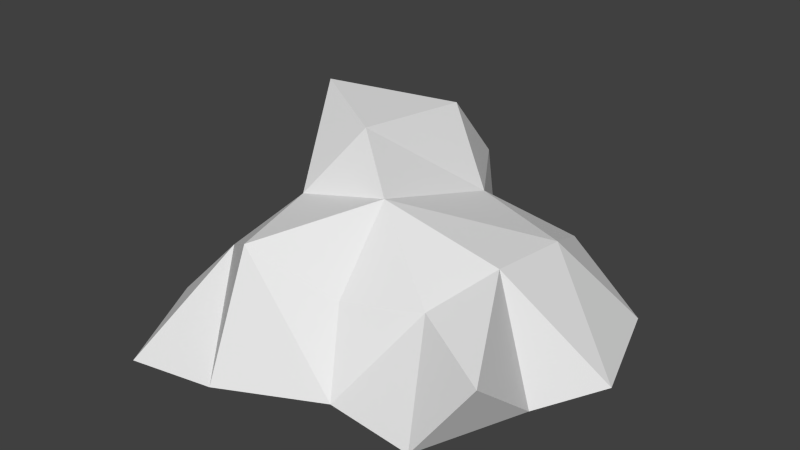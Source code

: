 # Source: r1.blend  (saved by Blender 2.63.0; exported with 4.5.12 LTS)
import bpy
from mathutils import Matrix  # noqa: F401  (used for matrix-valued properties, if any)

bpy.ops.wm.read_factory_settings(use_empty=True)
scene = bpy.context.scene
scene.name = 'Scene'

# ---- collections
col_collection_1 = bpy.data.collections.new('Collection 1'); scene.collection.children.link(col_collection_1)

# ---- materials (node trees are filled in below, after node groups)
mat_material = bpy.data.materials.new('Material')
mat_material.alpha_threshold = 0.0
mat_material.use_transparent_shadow = False
mat_material.roughness = 0.5
mat_material.line_color = (0.0, 0.0, 0.0, 1.0)

# ---- material node trees

# ---- world
world_world = bpy.data.worlds.new('World'); scene.world = world_world
world_world.color = (0.05088, 0.05088, 0.05088)
world_world.use_sun_shadow = False
world_world.sun_shadow_jitter_overblur = 0.0
world_world.cycles.sampling_method = 'MANUAL'
world_world.cycles.sample_map_resolution = 256

# ---- meshes
me_plane = bpy.data.meshes.new('Plane')
me_plane.from_pydata([(0.1142, -0.5355, -0.01502), (0.08525, -0.3805, -0.01502), (0.1338, -0.09002, -0.01502), (0.02986, -0.2076, -0.01502), (0.04775, -0.7144, -0.01502), (0.1849, -0.9707, -0.01502), (0.3697, -0.935, -0.01502), (0.5844, -0.8276, -0.01502), (0.7879, -0.8473, -0.01502), (0.8807, -0.6087, -0.01502), (0.96, -0.4461, -0.01502), (0.8756, -0.1915, -0.01502), (0.6976, -0.06448, -0.01502), (0.4651, -0.1241, -0.01502), (0.2803, -0.1062, -0.01502), (0.8949, -0.799, 0.1432), (0.7066, -0.7004, 0.1728), (0.5373, -0.7461, 0.1519), (0.5086, -0.5813, 0.2952), (0.4107, -0.5216, 0.3991), (0.2298, -0.4279, 0.4337), (0.1442, -0.2947, 0.2716), (0.7613, -0.55, 0.2177), (0.7608, -0.3485, 0.1936), (0.5307, -0.2795, 0.2102), (0.4164, -0.2325, 0.369), (0.3922, -0.069, 0.1975), (0.6855, -0.1523, 0.1011), (0.2259, -0.1689, 0.3253), (0.2095, -0.5129, 0.0991), (0.2056, -0.7058, 0.1436), (0.3687, -0.8212, 0.2474), (0.3065, -0.5995, 0.2525)], [], [(27, 23, 11), (24, 23, 27), (11, 23, 10), (22, 10, 23), (22, 9, 10), (15, 9, 22), (8, 9, 15), (13, 27, 12), (22, 23, 18), (13, 24, 27), (13, 26, 24), (26, 25, 24), (14, 26, 13), (12, 27, 11), (23, 24, 18), (14, 28, 26), (16, 22, 18), (22, 16, 15), (18, 17, 16), (3, 21, 2), (28, 14, 2), (2, 21, 28), (21, 20, 28), (1, 21, 3), (26, 28, 25), (28, 20, 25), (19, 18, 24), (25, 19, 24), (32, 20, 21), (20, 19, 25), (32, 21, 29), (32, 19, 20), (0, 29, 1), (21, 1, 29), (32, 18, 19), (32, 31, 18), (31, 17, 18), (6, 7, 31), (31, 32, 30), (16, 8, 15), (7, 8, 16), (31, 7, 17), (17, 7, 16), (4, 30, 0), (32, 29, 30), (30, 6, 31), (5, 30, 4), (5, 6, 30), (0, 30, 29)])
_uv = me_plane.uv_layers.new(name='UVMap')
_uv.uv.foreach_set('vector', [0.3886, 0.24, 0.533, 0.3358, 0.5143, 0.03832, 0.3771, 0.4085, 0.533, 0.3358, 0.3886, 0.24, 0.5143, 0.03832, 0.533, 0.3358, 0.7641, 0.2249, 0.6194, 0.4425, 0.7641, 0.2249, 0.533, 0.3358, 0.6194, 0.4425, 0.8298, 0.4032, 0.7641, 0.2249, 0.7424, 0.5, 0.8298, 0.4032, 0.6194, 0.4425, 0.8298, 0.5565, 0.8298, 0.4032, 0.7424, 0.5, 0.1992, 0.31, 0.3886, 0.24, 0.3222, 0.1382, 0.6194, 0.4425, 0.533, 0.3358, 0.4955, 0.574, 0.1992, 0.31, 0.3771, 0.4085, 0.3886, 0.24, 0.1992, 0.31, 0.2391, 0.4444, 0.3771, 0.4085, 0.2391, 0.4444, 0.3261, 0.4984, 0.3771, 0.4085, 0.09463, 0.4238, 0.2391, 0.4444, 0.1992, 0.31, 0.3222, 0.1382, 0.3886, 0.24, 0.5143, 0.03832, 0.533, 0.3358, 0.3771, 0.4085, 0.4955, 0.574, 0.09463, 0.4238, 0.2555, 0.5433, 0.2391, 0.4444, 0.6673, 0.5385, 0.6194, 0.4425, 0.4955, 0.574, 0.6194, 0.4425, 0.6673, 0.5385, 0.7424, 0.5, 0.4955, 0.574, 0.6223, 0.6445, 0.6673, 0.5385, 0.03783, 0.6825, 0.2472, 0.6156, 0.03307, 0.5606, 0.2555, 0.5433, 0.09463, 0.4238, 0.03307, 0.5606, 0.03307, 0.5606, 0.2472, 0.6156, 0.2555, 0.5433, 0.2472, 0.6156, 0.3399, 0.5978, 0.2555, 0.5433, 0.1315, 0.7677, 0.2472, 0.6156, 0.03783, 0.6825, 0.2391, 0.4444, 0.2555, 0.5433, 0.3261, 0.4984, 0.2555, 0.5433, 0.3399, 0.5978, 0.3261, 0.4984, 0.4153, 0.5825, 0.4955, 0.574, 0.3771, 0.4085, 0.3261, 0.4984, 0.4153, 0.5825, 0.3771, 0.4085, 0.4174, 0.6852, 0.3399, 0.5978, 0.2472, 0.6156, 0.3399, 0.5978, 0.4153, 0.5825, 0.3261, 0.4984, 0.4174, 0.6852, 0.2472, 0.6156, 0.3113, 0.7642, 0.4174, 0.6852, 0.4153, 0.5825, 0.3399, 0.5978, 0.2439, 0.8404, 0.3113, 0.7642, 0.1315, 0.7677, 0.2472, 0.6156, 0.1315, 0.7677, 0.3113, 0.7642, 0.4174, 0.6852, 0.4955, 0.574, 0.4153, 0.5825, 0.4174, 0.6852, 0.5391, 0.7225, 0.4955, 0.574, 0.5391, 0.7225, 0.6223, 0.6445, 0.4955, 0.574, 0.6566, 0.8475, 0.7466, 0.7018, 0.5391, 0.7225, 0.5391, 0.7225, 0.4174, 0.6852, 0.4393, 0.804, 0.6673, 0.5385, 0.8298, 0.5565, 0.7424, 0.5, 0.7466, 0.7018, 0.8298, 0.5565, 0.6673, 0.5385, 0.5391, 0.7225, 0.7466, 0.7018, 0.6223, 0.6445, 0.6223, 0.6445, 0.7466, 0.7018, 0.6673, 0.5385, 0.3751, 0.949, 0.4393, 0.804, 0.2439, 0.8404, 0.4174, 0.6852, 0.3113, 0.7642, 0.4393, 0.804, 0.4393, 0.804, 0.6566, 0.8475, 0.5391, 0.7225, 0.5845, 0.9617, 0.4393, 0.804, 0.3751, 0.949, 0.5845, 0.9617, 0.6566, 0.8475, 0.4393, 0.804, 0.2439, 0.8404, 0.4393, 0.804, 0.3113, 0.7642])
me_plane.materials.append(mat_material)
me_plane.use_remesh_preserve_volume = False
me_plane.use_remesh_preserve_attributes = False
me_plane.use_mirror_vertex_groups = False
me_plane.update()

# ---- objects
ob_plane = bpy.data.objects.new('Plane', me_plane)

# ---- transforms, parenting, visibility, modifiers, constraints
ob_plane.location = (0.0, 0.0, 0.0)
ob_plane.lineart.crease_threshold = 0.0

# ---- collection membership
col_collection_1.objects.link(ob_plane)

# ---- scene / render settings (as saved in the file)
scene.frame_start = 0; scene.frame_end = 0; scene.frame_set(1)
scene.render.engine = 'BLENDER_EEVEE_NEXT'
scene.render.image_settings.color_mode = 'RGB'
scene.render.image_settings.compression = 90
scene.render.resolution_percentage = 50
scene.render.dither_intensity = 0.0
scene.render.use_bake_clear = False
scene.render.bake_margin = 2
scene.render.bake_bias = 0.0
scene.cycles.use_denoising = False
scene.cycles.samples = 10
scene.cycles.sampling_pattern = 'TABULATED_SOBOL'
scene.cycles.light_sampling_threshold = 0.0
scene.cycles.use_adaptive_sampling = False
scene.cycles.use_light_tree = False
scene.cycles.blur_glossy = 0.0
scene.cycles.volume_bounces = 1
scene.cycles.pixel_filter_type = 'GAUSSIAN'
scene.cycles.sample_clamp_indirect = 0.0
scene.view_settings.view_transform = 'Standard'
bpy.context.view_layer.update()

# ---- added for rendering (the .blend has no active camera and no usable light): camera, sun
cam_auto = bpy.data.cameras.new('AutoCamera')
cam_auto.lens = 50.0
cam_auto.sensor_width = 36.0
cam_auto.clip_end = 1000.0
ob_auto_camera = bpy.data.objects.new('AutoCamera', cam_auto)
scene.collection.objects.link(ob_auto_camera)
ob_auto_camera.location = (1.76615, -2.04309, 1.22633)
ob_auto_camera.rotation_euler = (1.09748, -7.21219e-08, 0.694738)
scene.camera = ob_auto_camera
light_auto_sun = bpy.data.lights.new('AutoSun', 'SUN')
light_auto_sun.energy = 3.0
light_auto_sun.angle = 0.0523599
ob_auto_sun = bpy.data.objects.new('AutoSun', light_auto_sun)
scene.collection.objects.link(ob_auto_sun)
ob_auto_sun.rotation_euler = (0.872665, 0.174533, 0.523599)
bpy.context.view_layer.update()
